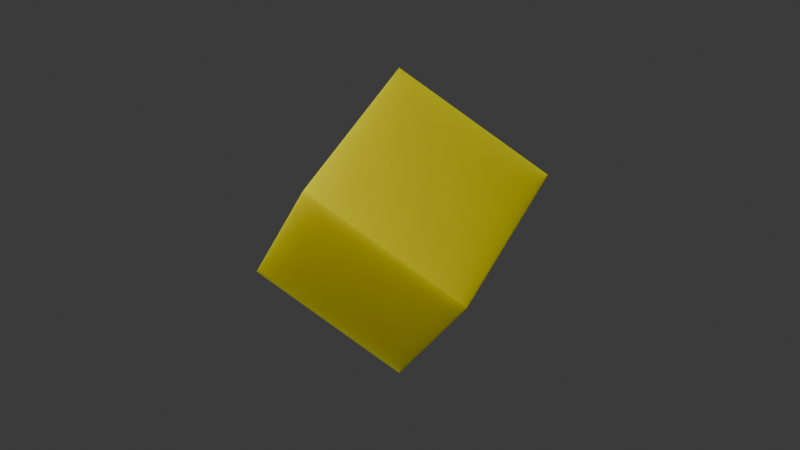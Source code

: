 # Source: blend.blend  (saved by Blender 5.0.119; exported with 4.5.12 LTS)
import bpy
from mathutils import Matrix  # noqa: F401  (used for matrix-valued properties, if any)

bpy.ops.wm.read_factory_settings(use_empty=True)
scene = bpy.context.scene
scene.name = 'Scene'

# ---- collections
col_collection = bpy.data.collections.new('Collection'); scene.collection.children.link(col_collection)

# ---- materials (node trees are filled in below, after node groups)
mat_sofa = bpy.data.materials.new('sofa')
mat_sofa.use_backface_culling_lightprobe_volume = False

# ---- material node trees
mat_sofa.use_nodes = True; mat_sofa.node_tree.nodes.clear()
_N = mat_sofa.node_tree.nodes; _L = mat_sofa.node_tree.links
n0 = _N.new('ShaderNodeBsdfPrincipled'); n0.name = 'Principled BSDF'; n0.location = (10, 300)
n0.inputs[0].default_value = (0.6042, 0.5214, 0.0, 1.0)
n0.inputs[2].default_value = 0.4
n0.inputs[8].default_value = 0.83
n0.inputs[9].default_value = (10.0, 10.0, 10.0)
n1 = _N.new('ShaderNodeOutputMaterial'); n1.name = 'Material Output'; n1.location = (300, 300)
_L.new(n0.outputs[0], n1.inputs[0])
n1.is_active_output = True

# ---- world
world_world = bpy.data.worlds.new('World'); scene.world = world_world
world_world.use_nodes = True; world_world.node_tree.nodes.clear()
_N = world_world.node_tree.nodes; _L = world_world.node_tree.links
n0 = _N.new('ShaderNodeOutputWorld'); n0.name = 'World Output'; n0.location = (300, 300)
n1 = _N.new('ShaderNodeBackground'); n1.name = 'Background'; n1.location = (10, 300)
n1.inputs[0].default_value = (0.05088, 0.05088, 0.05088, 1.0)
_L.new(n1.outputs[0], n0.inputs[0])
n0.is_active_output = True
world_world.color = (0.05088, 0.05088, 0.05088)
world_world.sun_shadow_jitter_overblur = 0.0

# ---- cameras
cam_camera = bpy.data.cameras.new('Camera')
cam_camera.clip_end = 100.0
cam_camera.ortho_scale = 7.314

# ---- lights
light_light = bpy.data.lights.new('Light', 'POINT')
light_light.energy = 1000.0
light_light.shadow_soft_size = 1.27
light_light_001 = bpy.data.lights.new('Light.001', 'POINT')
light_light_001.energy = 1000.0
light_light_001.shadow_soft_size = 1.27

# ---- meshes
me_cube = bpy.data.meshes.new('Cube')
me_cube.from_pydata([(7.323e-08, -2.98e-07, -1.732), (4.598e-08, -1.633, -0.5773), (-1.414, 0.8165, -0.5774), (-1.414, -0.8165, 0.5774), (1.414, 0.8165, -0.5774), (1.414, -0.8165, 0.5774), (-4.598e-08, 1.633, 0.5773), (-7.323e-08, 2.98e-07, 1.732)], [], [(0, 1, 3, 2), (2, 3, 7, 6), (6, 7, 5, 4), (4, 5, 1, 0), (2, 6, 4, 0), (7, 3, 1, 5)])
_uv = me_cube.uv_layers.new(name='UVMap')
_uv.uv.foreach_set('vector', [0.375, 0.0, 0.625, 0.0, 0.625, 0.25, 0.375, 0.25, 0.375, 0.25, 0.625, 0.25, 0.625, 0.5, 0.375, 0.5, 0.375, 0.5, 0.625, 0.5, 0.625, 0.75, 0.375, 0.75, 0.375, 0.75, 0.625, 0.75, 0.625, 1.0, 0.375, 1.0, 0.125, 0.5, 0.375, 0.5, 0.375, 0.75, 0.125, 0.75, 0.625, 0.5, 0.875, 0.5, 0.875, 0.75, 0.625, 0.75])
me_cube.materials.append(mat_sofa)
me_cube.update()

# ---- objects
ob_light = bpy.data.objects.new('Light', light_light)
ob_camera = bpy.data.objects.new('Camera', cam_camera)
ob_light_001 = bpy.data.objects.new('Light.001', light_light_001)
ob_cube = bpy.data.objects.new('Cube', me_cube)

# ---- transforms, parenting, visibility, modifiers, constraints
ob_light.location = (1.109, -4.193, 2.541)
ob_light.rotation_euler = (0.6503, 0.05522, 1.866)
ob_light.lock_rotations_4d = False
ob_light.empty_display_type = 'ARROWS'
ob_light.color = (0.0, 0.0, 0.0, 0.0)
ob_light.lineart.crease_threshold = 0.0
ob_camera.location = (4.325, -4.305, 1.117)
ob_camera.rotation_euler = (1.389, -9.102e-07, 0.787)
ob_camera.lock_rotations_4d = False
ob_camera.empty_display_type = 'ARROWS'
ob_camera.color = (0.0, 0.0, 0.0, 0.0)
ob_camera.display_type = 'WIRE'
ob_camera.lineart.crease_threshold = 0.0
ob_light_001.location = (-3.459, 6.796, 1.01)
ob_light_001.rotation_euler = (0.6503, 0.05522, 1.866)
ob_light_001.lock_rotations_4d = False
ob_light_001.empty_display_type = 'ARROWS'
ob_light_001.color = (0.0, 0.0, 0.0, 0.0)
ob_light_001.lineart.crease_threshold = 0.0
ob_cube.location = (0.0, 0.0, 0.0)
ob_cube.rotation_euler = (0.0, 0.0, 3.307)
ob_cube.scale = (0.5, 0.5, 0.5)

# ---- collection membership
col_collection.objects.link(ob_light)
col_collection.objects.link(ob_camera)
col_collection.objects.link(ob_light_001)
col_collection.objects.link(ob_cube)

# ---- scene / render settings (as saved in the file)
scene.camera = ob_camera
scene.frame_start = 1; scene.frame_end = 95; scene.frame_set(50)
scene.render.engine = 'CYCLES'
scene.render.image_settings.file_format = 'JPEG'
scene.render.image_settings.color_mode = 'RGB'
scene.render.image_settings.quality = 98
scene.render.bake_bias = 0.0
scene.render.bake_samples = 0
scene.cycles.samples = 256
bpy.context.view_layer.update()
